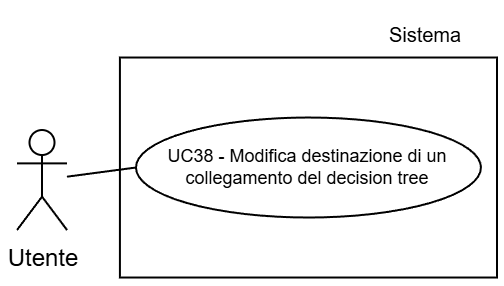

The diagram above was exported from draw.io. Its source (the exported page's mxGraphModel, read from the mxfile embedded in the PNG):
<mxGraphModel dx="1188" dy="619" grid="1" gridSize="30" guides="1" tooltips="1" connect="1" arrows="1" fold="1" page="1" pageScale="2" pageWidth="5000" pageHeight="5000" background="light-dark(#FFFFFF,#FFFFFF)" math="0" shadow="0">
  <root>
    <mxCell id="0" />
    <mxCell id="1" parent="0" />
    <mxCell id="2" parent="1" style="text;html=1;whiteSpace=wrap;strokeColor=none;fillColor=none;align=center;verticalAlign=middle;rounded=0;fontFamily=Helvetica;fontSize=10;fontColor=light-dark(#000000,#000000);labelBackgroundColor=none;" value="Sistema" vertex="1">
      <mxGeometry height="30" width="54.5" x="9597.48" y="1814.0599999999997" as="geometry" />
    </mxCell>
    <mxCell id="3" parent="1" style="whiteSpace=wrap;html=1;strokeColor=light-dark(#000000,#000000);align=center;verticalAlign=top;fontFamily=Helvetica;fontSize=12;fontColor=default;fillColor=light-dark(#FFFFFF,#FFFFFF);strokeWidth=1;" value="" vertex="1">
      <mxGeometry height="110" width="188.54" x="9471.46" y="1840.26" as="geometry" />
    </mxCell>
    <mxCell id="4" parent="1" style="shape=umlActor;verticalLabelPosition=bottom;verticalAlign=top;html=1;outlineConnect=0;strokeColor=light-dark(#000000,#000000);fillColor=light-dark(#FFFFFF,transparent);" value="&lt;font style=&quot;color: light-dark(rgb(0, 0, 0), rgb(0, 0, 0));&quot;&gt;Utente&lt;/font&gt;" vertex="1">
      <mxGeometry height="50" width="25" x="9420" y="1876.51" as="geometry" />
    </mxCell>
    <mxCell id="5" parent="1" style="ellipse;whiteSpace=wrap;html=1;strokeColor=light-dark(#000000,#000000);align=center;verticalAlign=middle;fontFamily=Helvetica;fontSize=9;fontColor=default;fillColor=light-dark(#FFFFFF, #ffffff);" value="&lt;font style=&quot;color: light-dark(rgb(0, 0, 0), rgb(0, 0, 0)); line-height: 100%;&quot;&gt;UC38 - Modifica destinazione di un collegamento del decision tree&lt;/font&gt;" vertex="1">
      <mxGeometry height="50" width="172.5" x="9479.48" y="1870.26" as="geometry" />
    </mxCell>
    <mxCell id="6" edge="1" parent="1" source="5" style="rounded=0;orthogonalLoop=1;jettySize=auto;html=1;exitX=0;exitY=0.5;exitDx=0;exitDy=0;strokeColor=light-dark(#000000,#000000);endArrow=none;endFill=0;" target="4">
      <mxGeometry relative="1" as="geometry" />
    </mxCell>
  </root>
</mxGraphModel>